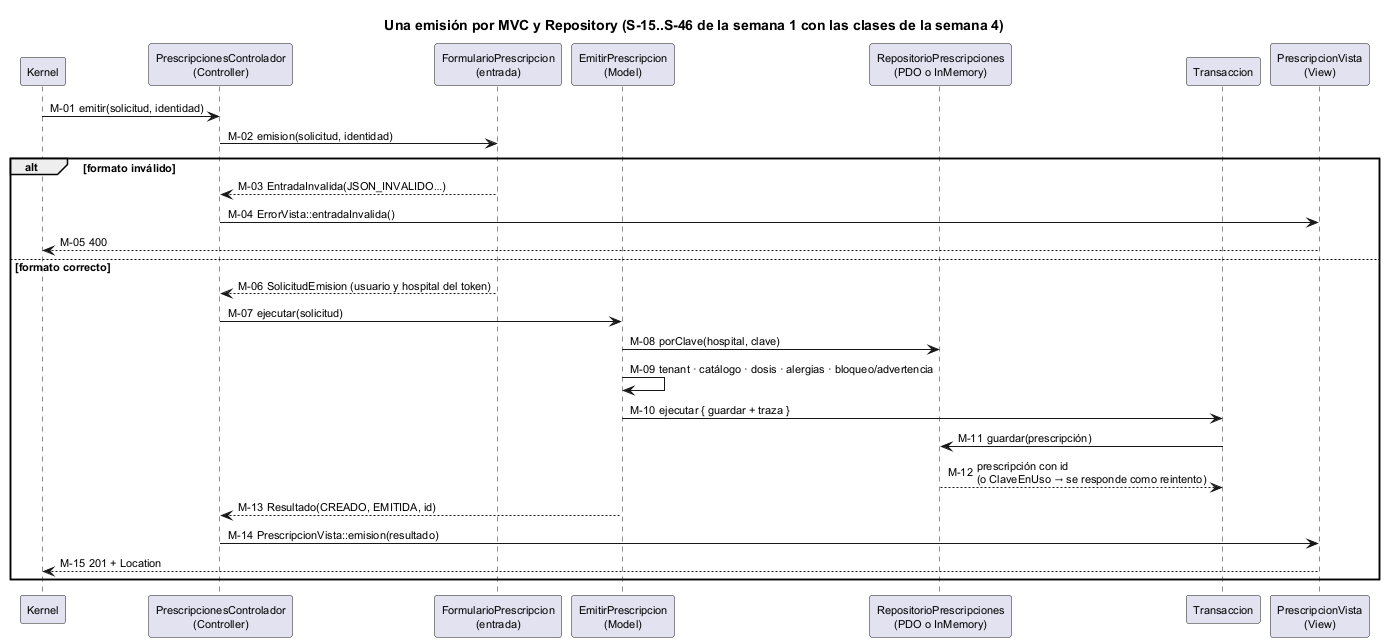

The diagram above was rendered by PlantUML. Its source (embedded in the PNG):
@startuml semana-04-secuencia-mvc
title Una emisión por MVC y Repository (S-15..S-46 de la semana 1 con las clases de la semana 4)
skinparam defaultFontSize 11
skinparam sequenceMessageAlign left
autonumber "M-00"

participant Kernel
participant "PrescripcionesControlador\n(Controller)" as C
participant "FormularioPrescripcion\n(entrada)" as F
participant "EmitirPrescripcion\n(Model)" as M
participant "RepositorioPrescripciones\n(PDO o InMemory)" as R
participant "Transaccion" as T
participant "PrescripcionVista\n(View)" as V

Kernel -> C : emitir(solicitud, identidad)
C -> F : emision(solicitud, identidad)
alt formato inválido
  F --> C : EntradaInvalida(JSON_INVALIDO…)
  C -> V : ErrorVista::entradaInvalida()
  V --> Kernel : 400
else formato correcto
  F --> C : SolicitudEmision (usuario y hospital del token)
  C -> M : ejecutar(solicitud)
  M -> R : porClave(hospital, clave)
  M -> M : tenant · catálogo · dosis · alergias · bloqueo/advertencia
  M -> T : ejecutar { guardar + traza }
  T -> R : guardar(prescripción)
  R --> T : prescripción con id\n(o ClaveEnUso → se responde como reintento)
  M --> C : Resultado(CREADO, EMITIDA, id)
  C -> V : PrescripcionVista::emision(resultado)
  V --> Kernel : 201 + Location
end
@enduml